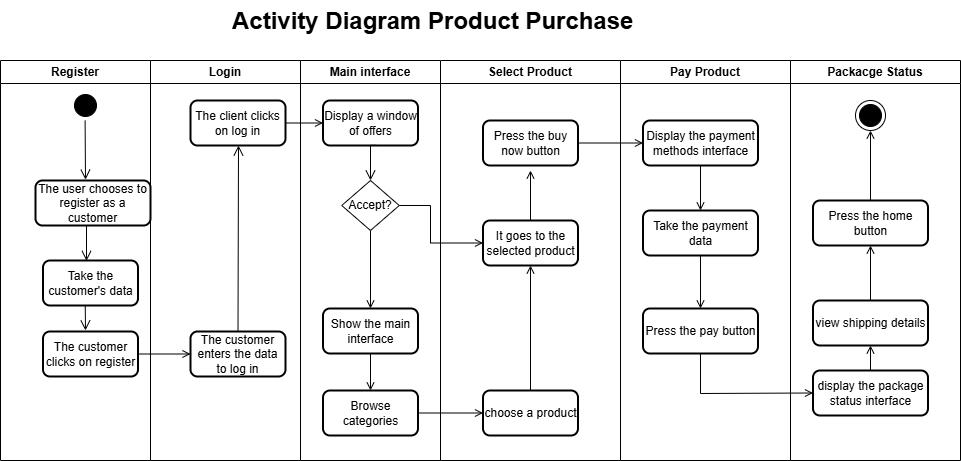

The diagram above was exported from draw.io. Its source (the exported page's mxGraphModel, read from the mxfile embedded in the PNG):
<mxGraphModel dx="1293" dy="755" grid="1" gridSize="10" guides="1" tooltips="1" connect="1" arrows="1" fold="1" page="1" pageScale="1" pageWidth="1169" pageHeight="826" background="light-dark(#FFFFFF,#FFFFFF)" math="0" shadow="0">
  <root>
    <mxCell id="0" />
    <mxCell id="1" parent="0" />
    <mxCell id="2" value="Register" style="swimlane;whiteSpace=wrap;strokeColor=light-dark(#000000,#000000);" parent="1" vertex="1">
      <mxGeometry y="120" width="150" height="400" as="geometry" />
    </mxCell>
    <mxCell id="5" value="" style="ellipse;shape=startState;fillColor=#000000;strokeColor=light-dark(#000000,#FF0000);" parent="2" vertex="1">
      <mxGeometry x="70" y="30" width="30" height="30" as="geometry" />
    </mxCell>
    <mxCell id="6" value="" style="edgeStyle=elbowEdgeStyle;elbow=horizontal;verticalAlign=bottom;endArrow=open;endSize=8;strokeColor=light-dark(#000000,#000000);endFill=1;rounded=0;entryX=0.435;entryY=-0.018;entryDx=0;entryDy=0;entryPerimeter=0;" parent="2" target="9ooNHjFyiYGpjm9vzpIH-54" edge="1">
      <mxGeometry x="100" y="40" as="geometry">
        <mxPoint x="84.8" y="90.79" as="targetPoint" />
        <mxPoint x="84.59999999999995" y="60.001263138792446" as="sourcePoint" />
      </mxGeometry>
    </mxCell>
    <mxCell id="9ooNHjFyiYGpjm9vzpIH-54" value="The user chooses to register as a customer" style="rounded=1;whiteSpace=wrap;html=1;absoluteArcSize=1;arcSize=14;strokeWidth=2;" parent="2" vertex="1">
      <mxGeometry x="35" y="120" width="115" height="45" as="geometry" />
    </mxCell>
    <mxCell id="9ooNHjFyiYGpjm9vzpIH-63" value="Take the customer's data" style="rounded=1;whiteSpace=wrap;html=1;absoluteArcSize=1;arcSize=14;strokeWidth=2;" parent="2" vertex="1">
      <mxGeometry x="42.5" y="200" width="95" height="45" as="geometry" />
    </mxCell>
    <mxCell id="9ooNHjFyiYGpjm9vzpIH-93" value="The customer clicks on register" style="rounded=1;whiteSpace=wrap;html=1;absoluteArcSize=1;arcSize=14;strokeWidth=2;" parent="2" vertex="1">
      <mxGeometry x="42.5" y="271" width="95" height="45" as="geometry" />
    </mxCell>
    <mxCell id="m338Ghx7Z33Ckq4wi8LR-41" value="" style="edgeStyle=elbowEdgeStyle;elbow=horizontal;align=left;verticalAlign=top;endArrow=open;endSize=8;strokeColor=light-dark(#000000,#000000);endFill=1;rounded=0;entryX=0.463;entryY=0.009;entryDx=0;entryDy=0;entryPerimeter=0;" edge="1" parent="2" target="9ooNHjFyiYGpjm9vzpIH-63">
      <mxGeometry x="-1" relative="1" as="geometry">
        <mxPoint x="85.25" y="195" as="targetPoint" />
        <mxPoint x="84.75" y="165" as="sourcePoint" />
      </mxGeometry>
    </mxCell>
    <mxCell id="m338Ghx7Z33Ckq4wi8LR-42" value="" style="edgeStyle=elbowEdgeStyle;elbow=horizontal;align=left;verticalAlign=top;endArrow=open;endSize=8;strokeColor=light-dark(#000000,#000000);endFill=1;rounded=0" edge="1" parent="2">
      <mxGeometry x="-1" relative="1" as="geometry">
        <mxPoint x="85" y="270" as="targetPoint" />
        <mxPoint x="84.75" y="245" as="sourcePoint" />
      </mxGeometry>
    </mxCell>
    <mxCell id="3" value="Login" style="swimlane;whiteSpace=wrap;strokeColor=light-dark(#000000,#000000);" parent="1" vertex="1">
      <mxGeometry x="150" y="120" width="150" height="400" as="geometry" />
    </mxCell>
    <mxCell id="9ooNHjFyiYGpjm9vzpIH-96" value="The customer enters the data to log in" style="rounded=1;whiteSpace=wrap;html=1;absoluteArcSize=1;arcSize=14;strokeWidth=2;" parent="3" vertex="1">
      <mxGeometry x="40" y="271" width="95" height="45" as="geometry" />
    </mxCell>
    <mxCell id="9ooNHjFyiYGpjm9vzpIH-97" value="The client clicks on log in" style="rounded=1;whiteSpace=wrap;html=1;absoluteArcSize=1;arcSize=14;strokeWidth=2;" parent="3" vertex="1">
      <mxGeometry x="40" y="40" width="95" height="45" as="geometry" />
    </mxCell>
    <mxCell id="9ooNHjFyiYGpjm9vzpIH-99" value="" style="edgeStyle=elbowEdgeStyle;elbow=horizontal;align=left;verticalAlign=top;endArrow=open;endSize=8;strokeColor=light-dark(#000000,#000000);endFill=1;rounded=0;exitX=0.5;exitY=0;exitDx=0;exitDy=0;entryX=0.5;entryY=1;entryDx=0;entryDy=0;" parent="3" source="9ooNHjFyiYGpjm9vzpIH-96" target="9ooNHjFyiYGpjm9vzpIH-97" edge="1">
      <mxGeometry x="-1" relative="1" as="geometry">
        <mxPoint x="88" y="250" as="targetPoint" />
        <mxPoint x="90" y="250" as="sourcePoint" />
        <Array as="points">
          <mxPoint x="88" y="250" />
        </Array>
      </mxGeometry>
    </mxCell>
    <mxCell id="20" value="" style="endArrow=open;strokeColor=light-dark(#000000,#000000);endFill=1;rounded=0;exitX=1;exitY=0.5;exitDx=0;exitDy=0;entryX=0;entryY=0.5;entryDx=0;entryDy=0;" parent="1" source="9ooNHjFyiYGpjm9vzpIH-97" target="9ooNHjFyiYGpjm9vzpIH-100" edge="1">
      <mxGeometry relative="1" as="geometry">
        <Array as="points" />
        <mxPoint x="270" y="260" as="sourcePoint" />
        <mxPoint x="380" y="290" as="targetPoint" />
      </mxGeometry>
    </mxCell>
    <mxCell id="9ooNHjFyiYGpjm9vzpIH-53" value="&lt;h1 style=&quot;margin-top: 0px;&quot;&gt;&lt;font style=&quot;color: light-dark(rgb(0, 0, 0), rgb(0, 0, 0));&quot;&gt;Activity Diagram Product Purchase&lt;/font&gt;&lt;/h1&gt;" style="text;html=1;whiteSpace=wrap;overflow=hidden;rounded=0;" parent="1" vertex="1">
      <mxGeometry x="230" y="60" width="440" height="40" as="geometry" />
    </mxCell>
    <mxCell id="9ooNHjFyiYGpjm9vzpIH-88" value="Main interface" style="swimlane;whiteSpace=wrap;strokeColor=light-dark(#000000,#000000);" parent="1" vertex="1">
      <mxGeometry x="300" y="120" width="140" height="400" as="geometry" />
    </mxCell>
    <mxCell id="9ooNHjFyiYGpjm9vzpIH-100" value="Display a window of offers" style="rounded=1;whiteSpace=wrap;html=1;absoluteArcSize=1;arcSize=14;strokeWidth=2;" parent="9ooNHjFyiYGpjm9vzpIH-88" vertex="1">
      <mxGeometry x="22.5" y="40" width="95" height="45" as="geometry" />
    </mxCell>
    <mxCell id="9ooNHjFyiYGpjm9vzpIH-101" value="Accept?" style="rhombus;whiteSpace=wrap;html=1;" parent="9ooNHjFyiYGpjm9vzpIH-88" vertex="1">
      <mxGeometry x="41.25" y="120" width="57.5" height="50" as="geometry" />
    </mxCell>
    <mxCell id="9ooNHjFyiYGpjm9vzpIH-103" value="" style="edgeStyle=elbowEdgeStyle;elbow=horizontal;align=left;verticalAlign=top;endArrow=open;endSize=8;strokeColor=light-dark(#000000,#000000);endFill=1;rounded=0;exitX=0.559;exitY=0.996;exitDx=0;exitDy=0;exitPerimeter=0;entryX=0.5;entryY=0;entryDx=0;entryDy=0;" parent="9ooNHjFyiYGpjm9vzpIH-88" source="9ooNHjFyiYGpjm9vzpIH-100" target="9ooNHjFyiYGpjm9vzpIH-101" edge="1">
      <mxGeometry x="-1" relative="1" as="geometry">
        <mxPoint x="45" y="110" as="targetPoint" />
        <mxPoint x="75" y="100" as="sourcePoint" />
        <Array as="points">
          <mxPoint x="70" y="100" />
        </Array>
      </mxGeometry>
    </mxCell>
    <mxCell id="9ooNHjFyiYGpjm9vzpIH-112" value="Show the main interface" style="rounded=1;whiteSpace=wrap;html=1;absoluteArcSize=1;arcSize=14;strokeWidth=2;" parent="9ooNHjFyiYGpjm9vzpIH-88" vertex="1">
      <mxGeometry x="22.5" y="248" width="95" height="45" as="geometry" />
    </mxCell>
    <mxCell id="9ooNHjFyiYGpjm9vzpIH-113" value="Browse categories" style="rounded=1;whiteSpace=wrap;html=1;absoluteArcSize=1;arcSize=14;strokeWidth=2;" parent="9ooNHjFyiYGpjm9vzpIH-88" vertex="1">
      <mxGeometry x="22.5" y="330" width="95" height="45" as="geometry" />
    </mxCell>
    <mxCell id="9ooNHjFyiYGpjm9vzpIH-114" value="" style="edgeStyle=none;strokeColor=light-dark(#000000,#000000);endArrow=open;endFill=1;rounded=0;entryX=0.5;entryY=0;entryDx=0;entryDy=0;exitX=0.5;exitY=1;exitDx=0;exitDy=0;" parent="9ooNHjFyiYGpjm9vzpIH-88" source="9ooNHjFyiYGpjm9vzpIH-112" target="9ooNHjFyiYGpjm9vzpIH-113" edge="1">
      <mxGeometry width="100" height="100" relative="1" as="geometry">
        <mxPoint x="73" y="290" as="sourcePoint" />
        <mxPoint x="75" y="290" as="targetPoint" />
      </mxGeometry>
    </mxCell>
    <mxCell id="37" value="" style="edgeStyle=none;strokeColor=light-dark(#000000,#000000);endArrow=open;endFill=1;rounded=0;exitX=0.5;exitY=1;exitDx=0;exitDy=0;entryX=0.5;entryY=0;entryDx=0;entryDy=0;" parent="9ooNHjFyiYGpjm9vzpIH-88" source="9ooNHjFyiYGpjm9vzpIH-101" target="9ooNHjFyiYGpjm9vzpIH-112" edge="1">
      <mxGeometry width="100" height="100" relative="1" as="geometry">
        <mxPoint x="175" y="429.5" as="sourcePoint" />
        <mxPoint x="135" y="240" as="targetPoint" />
      </mxGeometry>
    </mxCell>
    <mxCell id="4" value="Select Product" style="swimlane;whiteSpace=wrap;strokeColor=light-dark(#000000,#000000);" parent="1" vertex="1">
      <mxGeometry x="440" y="120" width="180" height="400" as="geometry" />
    </mxCell>
    <mxCell id="9ooNHjFyiYGpjm9vzpIH-106" value="It goes to the selected product" style="rounded=1;whiteSpace=wrap;html=1;absoluteArcSize=1;arcSize=14;strokeWidth=2;" parent="4" vertex="1">
      <mxGeometry x="42.5" y="160" width="95" height="45" as="geometry" />
    </mxCell>
    <mxCell id="9ooNHjFyiYGpjm9vzpIH-115" value="choose a product" style="rounded=1;whiteSpace=wrap;html=1;absoluteArcSize=1;arcSize=14;strokeWidth=2;" parent="4" vertex="1">
      <mxGeometry x="42.5" y="330" width="95" height="45" as="geometry" />
    </mxCell>
    <mxCell id="9ooNHjFyiYGpjm9vzpIH-117" value="" style="edgeStyle=none;strokeColor=light-dark(#000000,#000000);endArrow=open;endFill=1;rounded=0;entryX=0.5;entryY=1;entryDx=0;entryDy=0;exitX=0.5;exitY=0;exitDx=0;exitDy=0;" parent="4" source="9ooNHjFyiYGpjm9vzpIH-115" target="9ooNHjFyiYGpjm9vzpIH-106" edge="1">
      <mxGeometry width="100" height="100" relative="1" as="geometry">
        <mxPoint x="15" y="340" as="sourcePoint" />
        <mxPoint x="78" y="340" as="targetPoint" />
      </mxGeometry>
    </mxCell>
    <mxCell id="9ooNHjFyiYGpjm9vzpIH-118" value="" style="edgeStyle=none;strokeColor=light-dark(#000000,#000000);endArrow=open;endFill=1;rounded=0;exitX=0.5;exitY=0;exitDx=0;exitDy=0;" parent="4" source="9ooNHjFyiYGpjm9vzpIH-106" edge="1">
      <mxGeometry width="100" height="100" relative="1" as="geometry">
        <mxPoint x="90" y="175" as="sourcePoint" />
        <mxPoint x="90" y="110" as="targetPoint" />
      </mxGeometry>
    </mxCell>
    <mxCell id="9ooNHjFyiYGpjm9vzpIH-119" value="Press the buy now button" style="rounded=1;whiteSpace=wrap;html=1;absoluteArcSize=1;arcSize=14;strokeWidth=2;" parent="4" vertex="1">
      <mxGeometry x="42.5" y="60" width="95" height="45" as="geometry" />
    </mxCell>
    <mxCell id="9ooNHjFyiYGpjm9vzpIH-41" value="Pay Product" style="swimlane;whiteSpace=wrap;strokeColor=light-dark(#000000,#000000);" parent="1" vertex="1">
      <mxGeometry x="620" y="120" width="170" height="400" as="geometry" />
    </mxCell>
    <mxCell id="9ooNHjFyiYGpjm9vzpIH-121" value="Display the payment methods interface" style="rounded=1;whiteSpace=wrap;html=1;absoluteArcSize=1;arcSize=14;strokeWidth=2;" parent="9ooNHjFyiYGpjm9vzpIH-41" vertex="1">
      <mxGeometry x="22.5" y="60" width="115" height="45" as="geometry" />
    </mxCell>
    <mxCell id="9ooNHjFyiYGpjm9vzpIH-123" value="Take the payment data" style="rounded=1;whiteSpace=wrap;html=1;absoluteArcSize=1;arcSize=14;strokeWidth=2;" parent="9ooNHjFyiYGpjm9vzpIH-41" vertex="1">
      <mxGeometry x="22.5" y="150" width="115" height="45" as="geometry" />
    </mxCell>
    <mxCell id="9ooNHjFyiYGpjm9vzpIH-124" value="" style="edgeStyle=none;strokeColor=light-dark(#000000,#000000);endArrow=open;endFill=1;rounded=0;exitX=0.5;exitY=1;exitDx=0;exitDy=0;entryX=0.5;entryY=0;entryDx=0;entryDy=0;" parent="9ooNHjFyiYGpjm9vzpIH-41" source="9ooNHjFyiYGpjm9vzpIH-121" target="9ooNHjFyiYGpjm9vzpIH-123" edge="1">
      <mxGeometry width="100" height="100" relative="1" as="geometry">
        <mxPoint x="25" y="90" as="sourcePoint" />
        <mxPoint x="90" y="90" as="targetPoint" />
      </mxGeometry>
    </mxCell>
    <mxCell id="9ooNHjFyiYGpjm9vzpIH-125" value="Press the pay button" style="rounded=1;whiteSpace=wrap;html=1;absoluteArcSize=1;arcSize=14;strokeWidth=2;" parent="9ooNHjFyiYGpjm9vzpIH-41" vertex="1">
      <mxGeometry x="22.5" y="248" width="115" height="45" as="geometry" />
    </mxCell>
    <mxCell id="9ooNHjFyiYGpjm9vzpIH-126" value="" style="edgeStyle=none;strokeColor=light-dark(#000000,#000000);endArrow=open;endFill=1;rounded=0;exitX=0.5;exitY=1;exitDx=0;exitDy=0;entryX=0.5;entryY=0;entryDx=0;entryDy=0;" parent="9ooNHjFyiYGpjm9vzpIH-41" source="9ooNHjFyiYGpjm9vzpIH-123" target="9ooNHjFyiYGpjm9vzpIH-125" edge="1">
      <mxGeometry width="100" height="100" relative="1" as="geometry">
        <mxPoint x="79.60000000000002" y="210" as="sourcePoint" />
        <mxPoint x="79.60000000000002" y="255" as="targetPoint" />
      </mxGeometry>
    </mxCell>
    <mxCell id="9ooNHjFyiYGpjm9vzpIH-107" value="" style="edgeStyle=elbowEdgeStyle;elbow=horizontal;entryX=0;entryY=0.5;strokeColor=light-dark(#000000,#000000);endArrow=open;endFill=1;rounded=0;exitX=1;exitY=0.5;exitDx=0;exitDy=0;entryDx=0;entryDy=0;" parent="1" source="9ooNHjFyiYGpjm9vzpIH-101" target="9ooNHjFyiYGpjm9vzpIH-106" edge="1">
      <mxGeometry width="100" height="100" relative="1" as="geometry">
        <mxPoint x="500" y="240" as="sourcePoint" />
        <mxPoint x="550" y="283" as="targetPoint" />
        <Array as="points">
          <mxPoint x="430" y="290" />
        </Array>
      </mxGeometry>
    </mxCell>
    <mxCell id="9ooNHjFyiYGpjm9vzpIH-116" value="" style="edgeStyle=none;strokeColor=light-dark(#000000,#000000);endArrow=open;endFill=1;rounded=0;entryX=0;entryY=0.5;entryDx=0;entryDy=0;exitX=1;exitY=0.5;exitDx=0;exitDy=0;" parent="1" source="9ooNHjFyiYGpjm9vzpIH-113" target="9ooNHjFyiYGpjm9vzpIH-115" edge="1">
      <mxGeometry width="100" height="100" relative="1" as="geometry">
        <mxPoint x="450" y="430" as="sourcePoint" />
        <mxPoint x="450" y="467" as="targetPoint" />
      </mxGeometry>
    </mxCell>
    <mxCell id="9ooNHjFyiYGpjm9vzpIH-122" value="" style="edgeStyle=none;strokeColor=light-dark(#000000,#000000);endArrow=open;endFill=1;rounded=0;exitX=1;exitY=0.5;exitDx=0;exitDy=0;entryX=0;entryY=0.5;entryDx=0;entryDy=0;" parent="1" source="9ooNHjFyiYGpjm9vzpIH-119" target="9ooNHjFyiYGpjm9vzpIH-121" edge="1">
      <mxGeometry width="100" height="100" relative="1" as="geometry">
        <mxPoint x="590" y="340" as="sourcePoint" />
        <mxPoint x="590" y="260" as="targetPoint" />
      </mxGeometry>
    </mxCell>
    <mxCell id="9ooNHjFyiYGpjm9vzpIH-127" value="" style="endArrow=open;strokeColor=light-dark(#000000,#000000);endFill=1;rounded=0;exitX=1;exitY=0.5;exitDx=0;exitDy=0;entryX=0;entryY=0.5;entryDx=0;entryDy=0;" parent="1" source="9ooNHjFyiYGpjm9vzpIH-93" target="9ooNHjFyiYGpjm9vzpIH-96" edge="1">
      <mxGeometry relative="1" as="geometry">
        <mxPoint x="120" y="410" as="sourcePoint" />
        <mxPoint x="120" y="436" as="targetPoint" />
        <Array as="points" />
      </mxGeometry>
    </mxCell>
    <mxCell id="9ooNHjFyiYGpjm9vzpIH-128" value="Packacge Status" style="swimlane;whiteSpace=wrap;strokeColor=light-dark(#000000,#000000);" parent="1" vertex="1">
      <mxGeometry x="790" y="120" width="170" height="400" as="geometry" />
    </mxCell>
    <mxCell id="9ooNHjFyiYGpjm9vzpIH-129" value="Press the home button" style="rounded=1;whiteSpace=wrap;html=1;absoluteArcSize=1;arcSize=14;strokeWidth=2;" parent="9ooNHjFyiYGpjm9vzpIH-128" vertex="1">
      <mxGeometry x="22.5" y="140" width="115" height="45" as="geometry" />
    </mxCell>
    <mxCell id="9ooNHjFyiYGpjm9vzpIH-130" value="view shipping details" style="rounded=1;whiteSpace=wrap;html=1;absoluteArcSize=1;arcSize=14;strokeWidth=2;" parent="9ooNHjFyiYGpjm9vzpIH-128" vertex="1">
      <mxGeometry x="22.5" y="240" width="115" height="45" as="geometry" />
    </mxCell>
    <mxCell id="9ooNHjFyiYGpjm9vzpIH-132" value="display the package status interface" style="rounded=1;whiteSpace=wrap;html=1;absoluteArcSize=1;arcSize=14;strokeWidth=2;" parent="9ooNHjFyiYGpjm9vzpIH-128" vertex="1">
      <mxGeometry x="22.5" y="310" width="115" height="45" as="geometry" />
    </mxCell>
    <mxCell id="9ooNHjFyiYGpjm9vzpIH-135" value="" style="edgeStyle=none;strokeColor=light-dark(#000000,#000000);endArrow=open;endFill=1;rounded=0;entryX=0.5;entryY=1;entryDx=0;entryDy=0;" parent="9ooNHjFyiYGpjm9vzpIH-128" source="9ooNHjFyiYGpjm9vzpIH-132" target="9ooNHjFyiYGpjm9vzpIH-130" edge="1">
      <mxGeometry width="100" height="100" relative="1" as="geometry">
        <mxPoint x="-70" y="230" as="sourcePoint" />
        <mxPoint x="-70" y="283" as="targetPoint" />
      </mxGeometry>
    </mxCell>
    <mxCell id="38" value="" style="ellipse;shape=endState;fillColor=#000000;strokeColor=light-dark(#000000,#FF0000);" parent="9ooNHjFyiYGpjm9vzpIH-128" vertex="1">
      <mxGeometry x="65" y="40" width="30" height="30" as="geometry" />
    </mxCell>
    <mxCell id="39" value="" style="endArrow=open;strokeColor=light-dark(#000000,#000000);endFill=1;rounded=0;exitX=0.5;exitY=0;exitDx=0;exitDy=0;" parent="9ooNHjFyiYGpjm9vzpIH-128" source="9ooNHjFyiYGpjm9vzpIH-129" target="38" edge="1">
      <mxGeometry relative="1" as="geometry">
        <mxPoint x="-205" y="455" as="sourcePoint" />
      </mxGeometry>
    </mxCell>
    <mxCell id="9ooNHjFyiYGpjm9vzpIH-134" value="" style="edgeStyle=none;strokeColor=light-dark(#000000,#000000);endArrow=open;endFill=1;rounded=0;exitX=0.5;exitY=1;exitDx=0;exitDy=0;entryX=0;entryY=0.5;entryDx=0;entryDy=0;" parent="1" source="9ooNHjFyiYGpjm9vzpIH-125" target="9ooNHjFyiYGpjm9vzpIH-132" edge="1">
      <mxGeometry width="100" height="100" relative="1" as="geometry">
        <mxPoint x="704.6" y="450" as="sourcePoint" />
        <mxPoint x="700" y="470" as="targetPoint" />
        <Array as="points">
          <mxPoint x="700" y="453" />
        </Array>
      </mxGeometry>
    </mxCell>
    <mxCell id="9ooNHjFyiYGpjm9vzpIH-136" value="" style="edgeStyle=none;strokeColor=light-dark(#000000,#000000);endArrow=open;endFill=1;rounded=0;entryX=0.5;entryY=1;entryDx=0;entryDy=0;" parent="1" target="9ooNHjFyiYGpjm9vzpIH-129" edge="1">
      <mxGeometry width="100" height="100" relative="1" as="geometry">
        <mxPoint x="870" y="360" as="sourcePoint" />
        <mxPoint x="870" y="420" as="targetPoint" />
      </mxGeometry>
    </mxCell>
  </root>
</mxGraphModel>